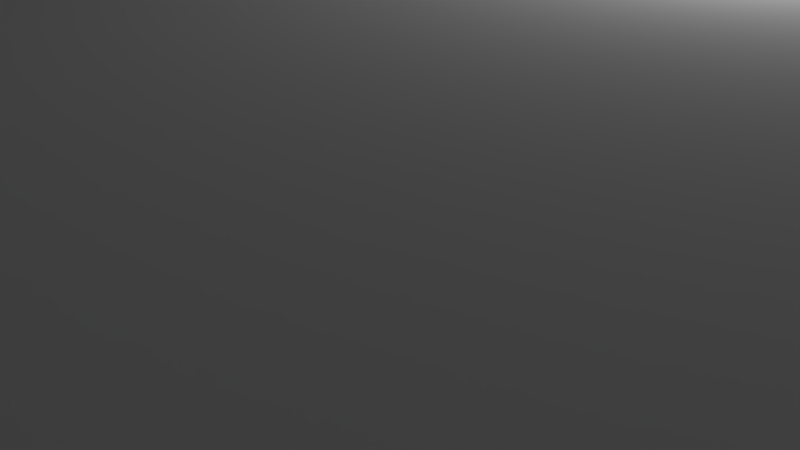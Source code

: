 # Source: rear.blend  (saved by Blender 3.3.6; exported with 4.5.12 LTS)
import bpy
from mathutils import Matrix  # noqa: F401  (used for matrix-valued properties, if any)

bpy.ops.wm.read_factory_settings(use_empty=True)
scene = bpy.context.scene
scene.name = 'Scene'

# ---- collections
col_collection_1 = bpy.data.collections.new('Collection 1'); scene.collection.children.link(col_collection_1)

# ---- materials (node trees are filled in below, after node groups)
mat_material = bpy.data.materials.new('Material')
mat_material.alpha_threshold = 0.0
mat_material.use_transparent_shadow = False
mat_material.roughness = 0.5
mat_material.line_color = (0.0, 0.0, 0.0, 1.0)

# ---- material node trees

# ---- world
world_world = bpy.data.worlds.new('World'); scene.world = world_world
world_world.color = (0.05088, 0.05088, 0.05088)
world_world.use_sun_shadow = False
world_world.sun_shadow_jitter_overblur = 0.0
world_world.cycles.sampling_method = 'MANUAL'

# ---- cameras
cam_camera = bpy.data.cameras.new('Camera')
cam_camera.clip_end = 100.0
cam_camera.lens = 35.0
cam_camera.sensor_width = 32.0
cam_camera.sensor_height = 18.0
cam_camera.ortho_scale = 7.314
cam_camera.dof.focus_distance = 0.0
cam_camera.dof.aperture_fstop = 128.0

# ---- lights
light_lamp = bpy.data.lights.new('Lamp', 'POINT')
light_lamp.transmission_factor = 0.0
light_lamp.cutoff_distance = 30.0
light_lamp.energy = 100.0
light_lamp.shadow_buffer_clip_start = 1.001
light_lamp.shadow_soft_size = 0.1
light_lamp.shadow_maximum_resolution = 0.006
light_lamp.use_absolute_resolution = True

# ---- meshes
me_cube = bpy.data.meshes.new('Cube')
me_cube.from_pydata([(1.0, 1.0, -2.0), (1.0, -1.0, -2.0), (-1.0, -1.0, -2.0), (-1.0, 1.0, -2.0), (1.0, 1.0, 0.0), (1.0, -1.0, 0.0), (-1.0, -1.0, 0.0), (-1.0, 1.0, 0.0)], [], [(0, 1, 2, 3), (4, 7, 6, 5), (0, 4, 5, 1), (1, 5, 6, 2), (2, 6, 7, 3), (4, 0, 3, 7)])
me_cube.materials.append(mat_material)
me_cube.use_remesh_preserve_volume = False
me_cube.use_remesh_preserve_attributes = False
me_cube.use_mirror_vertex_groups = False
me_cube.update()
me_cube_001 = bpy.data.meshes.new('Cube.001')
me_cube_001.from_pydata([(-9.9, -9.9, 0.0), (-9.9, 9.9, 0.0), (9.9, -9.9, 0.0), (9.9, 10.0, 1.25), (-9.42, -9.42, 10.0), (-9.42, 9.42, 10.0), (9.42, 9.42, 10.0), (-9.9, 9.8, 82.5), (9.9, -9.9, 82.5), (-9.9, -9.9, 82.5), (9.42, -9.42, 85.0), (9.42, 9.42, 85.0), (-9.42, -9.42, 85.0), (-9.42, 9.42, 85.0), (-4.9, -1.65, 10.0), (-7.7, -1.65, 10.0), (-7.7, 1.65, 10.0), (-4.9, 1.65, 10.0), (0.9, -5.0, 1.207e-07), (0.6, -5.0, 2.5), (9.0, 5.0, 2.5), (1.5, 5.0, 1.131e-07), (1.8, -5.0, 2.5), (1.5, -5.0, 1.145e-07), (2.4, 5.0, 2.5), (6.6, 5.0, 2.5), (2.4, -5.0, 2.5), (2.1, -5.0, 1.057e-07), (3.0, -5.0, 2.5), (2.1, 5.0, 9.992e-08), (4.2, -5.0, 2.5), (2.7, 5.0, 9.159e-08), (2.7, -5.0, 9.84e-08), (5.4, -5.0, 2.5), (3.3, 5.0, 8.352e-08), (-4.9, 1.65, 1.3e-07), (-7.7, 1.65, 1.3e-07), (-7.7, -1.65, 1.3e-07), (-4.9, -1.65, 1.3e-07), (3.2, 9.42, 10.0), (-9.42, 6.2, 10.0), (-9.9, -5.3, 0.0), (-9.9, -1.65, 1.3e-07), (-8.6, 5.3, 6.25), (-9.2, 5.9, 6.25), (-8.9, 5.38, 6.25), (-9.12, 5.6, 6.25), (-8.6, 6.5, 6.25), (-8.3, 6.42, 6.25), (-8.08, 6.2, 6.25), (-8.0, 5.9, 6.25), (-8.08, 5.6, 6.25), (-8.3, 5.38, 6.25), (-9.12, 6.2, 6.25), (-8.9, 6.42, 6.25), (-8.6, 5.3, 0.0), (-8.3, 5.38, 0.0), (-8.08, 5.6, 0.0), (-9.2, 5.9, 0.0), (-9.12, 5.6, 0.0), (-8.9, 5.38, 0.0), (-8.9, 6.42, 0.0), (-9.12, 6.2, 0.0), (-8.0, 5.9, 0.0), (-8.6, 6.5, 0.0), (-8.08, 6.2, 0.0), (-8.3, 6.42, 0.0), (-8.45, 5.64, 6.25), (-8.34, 5.75, 6.25), (-8.6, 6.2, 6.25), (-8.9, 5.9, 6.25), (-8.75, 6.16, 6.25), (-8.86, 6.05, 6.25), (-8.3, 5.9, 6.25), (-8.34, 6.05, 6.25), (-8.45, 6.16, 6.25), (-8.9, 5.9, 10.0), (-8.86, 6.05, 10.0), (-8.75, 6.16, 10.0), (-8.6, 5.6, 6.25), (-8.86, 5.75, 6.25), (-8.75, 5.64, 6.25), (-8.75, 5.64, 10.0), (-8.86, 5.75, 10.0), (-8.6, 6.2, 10.0), (-8.3, 5.9, 10.0), (-8.45, 6.16, 10.0), (-8.34, 6.05, 10.0), (-8.6, 5.6, 10.0), (-8.34, 5.75, 10.0), (-8.45, 5.64, 10.0), (-9.2, -5.9, 0.0), (-8.6, -6.5, 0.0), (-9.12, -6.2, 0.0), (-8.9, -6.42, 0.0), (-8.75, -5.64, 6.25), (-8.86, -5.75, 6.25), (-8.08, -5.6, 0.0), (-8.3, -5.38, 0.0), (-8.6, -5.3, 0.0), (-8.9, -5.38, 0.0), (-9.12, -5.6, 0.0), (-8.6, -5.6, 6.25), (-8.34, -5.75, 6.25), (-8.45, -5.64, 6.25), (-8.9, -6.42, 6.25), (-9.12, -6.2, 6.25), (-8.0, -5.9, 0.0), (-8.3, -6.42, 0.0), (-8.08, -6.2, 0.0), (-8.3, -5.9, 6.25), (-8.45, -6.16, 6.25), (-8.34, -6.05, 6.25), (-8.9, -5.9, 6.25), (-8.6, -6.2, 6.25), (-8.86, -6.05, 6.25), (-8.75, -6.16, 6.25), (-8.0, -5.9, 6.25), (-8.6, -6.5, 6.25), (-8.08, -6.2, 6.25), (-8.3, -6.42, 6.25), (-8.6, -6.2, 10.0), (-8.9, -5.9, 10.0), (-8.75, -6.16, 10.0), (-8.86, -6.05, 10.0), (-8.6, -5.6, 10.0), (-8.3, -5.9, 10.0), (-8.45, -5.64, 10.0), (-8.34, -5.75, 10.0), (-8.34, -6.05, 10.0), (-8.45, -6.16, 10.0), (-9.2, -5.9, 6.25), (-8.6, -5.3, 6.25), (-9.12, -5.6, 6.25), (-8.9, -5.38, 6.25), (-8.86, -5.75, 10.0), (-8.75, -5.64, 10.0), (-8.3, -5.38, 6.25), (-8.08, -5.6, 6.25), (8.7, -6.5, 6.25), (8.4, -6.42, 6.25), (8.18, -6.2, 6.25), (8.7, -5.6, 6.25), (8.96, -5.75, 6.25), (8.85, -5.64, 6.25), (9.0, -5.9, 6.25), (8.85, -6.16, 6.25), (8.96, -6.05, 6.25), (8.4, -5.9, 6.25), (8.55, -5.64, 6.25), (8.44, -5.75, 6.25), (8.7, -6.2, 6.25), (8.44, -6.05, 6.25), (8.55, -6.16, 6.25), (9.0, -6.42, 0.0), (9.22, -6.2, 0.0), (8.7, -5.3, 0.0), (8.4, -5.38, 0.0), (8.18, -5.6, 0.0), (8.1, -5.9, 0.0), (8.7, -6.5, 0.0), (8.18, -6.2, 0.0), (8.4, -6.42, 0.0), (8.1, -5.9, 6.25), (8.7, -5.3, 6.25), (8.18, -5.6, 6.25), (8.4, -5.38, 6.25), (9.3, -5.9, 6.25), (9.22, -6.2, 6.25), (9.0, -6.42, 6.25), (9.3, -5.9, 0.0), (9.22, -5.6, 0.0), (9.0, -5.38, 0.0), (9.0, -5.38, 6.25), (9.22, -5.6, 6.25), (8.7, -6.2, 10.0), (8.4, -5.9, 10.0), (8.55, -6.16, 10.0), (8.44, -6.05, 10.0), (9.0, -5.9, 10.0), (8.96, -6.05, 10.0), (8.85, -6.16, 10.0), (8.7, -5.6, 10.0), (8.44, -5.75, 10.0), (8.55, -5.64, 10.0), (8.85, -5.64, 10.0), (8.96, -5.75, 10.0), (8.4, 5.9, 10.0), (8.7, 6.2, 10.0), (8.44, 6.05, 10.0), (8.55, 6.16, 10.0), (8.1, 5.9, 0.0), (8.7, 5.3, 0.0), (8.18, 5.6, 0.0), (8.4, 5.38, 0.0), (9.3, 5.9, 0.0), (9.0, 5.38, 0.0), (9.22, 5.6, 0.0), (8.7, 6.5, 0.0), (9.22, 6.2, 0.0), (9.0, 6.42, 0.0), (9.0, 5.9, 10.0), (8.96, 5.75, 10.0), (8.85, 5.64, 10.0), (8.7, 5.6, 10.0), (8.55, 5.64, 10.0), (8.44, 5.75, 10.0), (8.4, 5.9, 6.25), (8.7, 5.6, 6.25), (8.44, 5.75, 6.25), (8.55, 5.64, 6.25), (8.85, 6.16, 10.0), (8.96, 6.05, 10.0), (8.85, 5.64, 6.25), (8.96, 5.75, 6.25), (9.0, 5.9, 6.25), (8.96, 6.05, 6.25), (8.85, 6.16, 6.25), (8.7, 6.2, 6.25), (8.55, 6.16, 6.25), (8.44, 6.05, 6.25), (8.7, 6.5, 6.25), (8.18, 6.2, 6.25), (8.4, 6.42, 6.25), (9.3, 5.9, 6.25), (9.0, 6.42, 6.25), (9.22, 6.2, 6.25), (8.7, 5.3, 6.25), (9.22, 5.6, 6.25), (9.0, 5.38, 6.25), (8.1, 5.9, 6.25), (8.4, 5.38, 6.25), (8.18, 5.6, 6.25), (8.4, 6.42, 0.0), (8.18, 6.2, 0.0), (9.42, -9.42, 10.0), (-9.6, 9.6, 82.5), (-9.6, -9.6, 82.5), (9.6, -9.6, 82.5), (9.6, 9.6, 82.5), (9.6, 9.6, 85.0), (-9.6, 9.6, 85.0), (-9.6, -9.6, 85.0), (9.6, -9.6, 85.0), (-5.2, -5.1, 0.0), (-5.2, -7.3, 0.0), (-7.0, -7.3, 0.0), (-7.0, -5.1, 0.0), (0.9, 5.0, 1.218e-07), (-5.2, -5.1, 10.0), (-5.2, -7.3, 10.0), (-7.0, -7.3, 10.0), (-7.0, -5.1, 10.0), (9.42, -5.6, 10.0), (9.42, -6.2, 10.0), (9.42, 5.6, 10.0), (9.42, 6.2, 10.0), (7.2, -5.0, 2.5), (-9.42, 5.6, 10.0), (-4.0, 9.42, 10.0), (-9.42, 1.65, 10.0), (-9.42, -1.65, 10.0), (-9.42, -5.6, 10.0), (-9.42, -6.2, 10.0), (9.9, -5.3, 0.0), (9.9, -6.5, 0.0), (-9.9, 1.65, 1.3e-07), (-9.9, -6.5, 0.0), (-9.9, 5.3, 0.0), (8.777, 5.321, 0.0), (-9.9, 6.5, 0.0), (9.9, 5.3, 0.0), (3.3, -5.0, 9.04e-08), (10.0, 9.9, 1.25), (9.9, 9.9, 0.0), (9.9, 10.0, 82.5), (10.0, 9.9, 82.5), (9.9, -10.0, 1.25), (10.0, -9.9, 1.25), (-9.9, -10.0, 1.25), (-10.0, -9.9, 1.25), (-9.9, 10.0, 1.25), (-10.0, 9.9, 1.25), (9.9, -10.0, 82.5), (10.0, -9.9, 82.5), (-9.9, -10.0, 82.5), (-10.0, -9.9, 82.5), (-9.9, 9.9, 82.5), (-10.0, 9.8, 82.5), (8.4, -5.0, 2.5), (9.9, 6.5, 0.0), (9.2, -5.2, 0.0), (3.9, -5.0, 7.968e-08), (-0.2, -5.0, 1.3e-07), (3.9, 5.0, 7.563e-08), (4.5, 5.0, 6.872e-08), (4.5, -5.0, 7.153e-08), (5.1, 5.0, 6.047e-08), (3.6, -5.0, 2.5), (5.1, -5.0, 6.063e-08), (5.7, -5.0, 4.85e-08), (0.6, 5.0, 2.5), (5.7, 5.0, 4.844e-08), (4.8, -5.0, 2.5), (6.3, 5.0, 3.548e-08), (5.4, 5.0, 2.5), (6.6, -5.0, 2.5), (6.3, -5.0, 3.705e-08), (6.9, 5.0, 2.715e-08), (6.9, -5.0, 2.837e-08), (7.5, 5.0, 1.979e-08), (7.5, -5.0, 1.821e-08), (8.1, -5.0, 1.206e-08), (3.6, 5.0, 2.5), (0.3, 5.0, 1.268e-07), (8.1, 5.0, 1.279e-08), (7.8, 5.0, 2.5), (9.2, 5.2, 0.0), (8.7, -5.0, 4.745e-09), (-0.2, 5.0, 1.3e-07), (-0.2, -5.2, 0.0), (-0.2, 5.2, 0.0), (8.7, 5.0, 3.046e-09), (1.8, 5.0, 2.5), (3.0, 5.0, 2.5), (2.186e-07, 5.0, 2.5), (4.8, 5.0, 2.5), (4.2, 5.0, 2.5), (6.0, 5.0, 2.5), (6.0, -5.0, 2.5), (1.2, 5.0, 2.5), (1.2, -5.0, 2.5), (7.2, 5.0, 2.5), (9.0, -5.0, 2.5), (-2.186e-07, -5.0, 2.5), (8.4, 5.0, 2.5), (7.8, -5.0, 2.5), (9.2, -5.2, 2.5), (9.2, 5.2, 2.5), (-0.2, -5.0, 2.5), (-0.2, 5.0, 2.5), (-0.2, -5.2, 2.5), (-0.2, 5.2, 2.5), (0.3, -5.0, 1.271e-07), (-2.3, -6.6, 0.0), (-2.3, -7.2, 0.0), (-3.9, -7.2, 0.0), (-3.9, -6.6, 0.0), (-1.6, -7.7, 0.0), (0.8, -7.7, 0.0), (-1.6, -6.0, 0.0), (0.8, -6.0, 0.0), (-2.3, -6.6, 10.0), (-2.3, -7.2, 10.0), (-3.9, -7.2, 10.0), (-3.9, -6.6, 10.0), (-1.6, -7.7, 7.5), (0.8, -7.7, 7.5), (-1.6, -6.0, 7.5), (0.8, -6.0, 7.5), (-1.2, -7.3, 7.5), (0.4, -7.3, 7.5), (0.4, -6.4, 7.5), (-1.2, -6.4, 7.5), (-1.2, -7.3, 10.0), (0.4, -7.3, 10.0), (-1.2, -6.4, 10.0), (0.4, -6.4, 10.0)], [], [(279, 280, 0), (277, 2, 278), (79, 67, 52, 43), (11, 6, 256, 255, 253, 254, 235, 10), (275, 276, 273, 3), (5, 259, 39, 6, 11, 13), (35, 38, 14, 17), (7, 288, 286, 9, 237, 236), (37, 36, 16, 15), (38, 37, 15, 14), (36, 35, 17, 16), (144, 185, 182, 142), (12, 4, 263, 262, 261, 260, 258, 40, 5, 13), (112, 129, 126, 110), (186, 143, 145, 179), (219, 220, 222, 223), (212, 216, 215, 201), (228, 224, 195, 197), (181, 146, 151, 175), (198, 290, 271, 269, 196, 197, 195, 199, 200), (265, 160, 154, 155, 170, 171, 172, 156, 264), (37, 42, 266, 36), (276, 275, 239), (45, 46, 80, 81), (63, 50, 49, 65), (65, 49, 48, 66), (66, 48, 47, 64), (58, 44, 46, 59), (59, 46, 45, 60), (60, 45, 43, 55), (44, 58, 62, 53), (53, 62, 61, 54), (54, 61, 64, 47), (50, 63, 57, 51), (51, 57, 56, 52), (52, 56, 55, 43), (79, 43, 45, 81), (73, 85, 87, 74), (74, 87, 86, 75), (75, 86, 84, 69), (88, 79, 81, 82), (82, 81, 80, 83), (83, 80, 70, 76), (79, 88, 90, 67), (67, 90, 89, 68), (68, 89, 85, 73), (76, 70, 72, 77), (77, 72, 71, 78), (78, 71, 69, 84), (113, 115, 106, 131), (105, 106, 115, 116), (99, 132, 134, 100), (100, 134, 133, 101), (101, 133, 131, 91), (110, 126, 128, 103), (103, 128, 127, 104), (104, 127, 125, 102), (118, 92, 94, 105), (105, 94, 93, 106), (106, 93, 91, 131), (132, 99, 98, 137), (137, 98, 97, 138), (138, 97, 107, 117), (95, 136, 135, 96), (92, 118, 120, 108), (108, 120, 119, 109), (109, 119, 117, 107), (121, 114, 116, 123), (123, 116, 115, 124), (124, 115, 113, 122), (111, 130, 129, 112), (111, 114, 121, 130), (146, 147, 168, 169), (140, 153, 151, 139), (167, 170, 155, 168), (168, 155, 154, 169), (169, 154, 160, 139), (164, 156, 172, 173), (173, 172, 171, 174), (174, 171, 170, 167), (156, 164, 166, 157), (157, 166, 165, 158), (158, 165, 163, 159), (159, 163, 141, 161), (161, 141, 140, 162), (162, 140, 139, 160), (142, 182, 184, 149), (149, 184, 183, 150), (148, 176, 178, 152), (152, 178, 177, 153), (153, 177, 175, 151), (179, 145, 147, 180), (180, 147, 146, 181), (143, 186, 185, 144), (227, 229, 196, 269, 192), (151, 146, 169, 139), (223, 221, 218, 219), (209, 206, 205, 210), (210, 205, 204, 208), (187, 207, 220, 189), (189, 220, 219, 190), (190, 219, 218, 188), (208, 204, 203, 213), (197, 196, 229, 228), (221, 198, 200, 225), (225, 200, 199, 226), (226, 199, 195, 224), (191, 230, 232, 193), (193, 232, 231, 194), (194, 231, 227, 192), (230, 191, 234, 222), (222, 234, 233, 223), (223, 233, 198, 221), (221, 225, 217, 218), (213, 203, 202, 214), (214, 202, 201, 215), (211, 217, 216, 212), (206, 209, 207, 187), (147, 145, 167, 168), (96, 135, 122, 113), (150, 183, 176, 148), (218, 217, 211, 188), (216, 217, 225, 226), (215, 216, 226, 224), (224, 228, 214, 215), (213, 214, 228, 229), (229, 227, 208, 213), (210, 208, 227, 231), (209, 210, 231, 232), (232, 230, 207, 209), (207, 230, 222, 220), (136, 95, 102, 125), (140, 141, 152, 153), (141, 163, 148, 152), (150, 148, 163, 165), (149, 150, 165, 166), (166, 164, 142, 149), (144, 142, 164, 173), (143, 144, 173, 174), (167, 145, 143, 174), (235, 4, 12, 10), (9, 285, 283, 8, 238, 237), (51, 52, 67, 68), (50, 51, 68, 73), (73, 74, 49, 50), (48, 49, 74, 75), (47, 48, 75, 69), (69, 71, 54, 47), (53, 54, 71, 72), (72, 70, 44, 53), (46, 44, 70, 80), (131, 133, 96, 113), (95, 96, 133, 134), (134, 132, 102, 95), (104, 102, 132, 137), (103, 104, 137, 138), (110, 103, 138, 117), (112, 110, 117, 119), (111, 112, 119, 120), (120, 118, 114, 111), (116, 114, 118, 105), (288, 287, 281, 282), (239, 236, 241, 240), (237, 238, 243, 242), (238, 239, 240, 243), (236, 237, 242, 241), (10, 243, 240, 11), (12, 242, 243, 10), (13, 241, 242, 12), (11, 240, 241, 13), (367, 365, 235, 254, 175, 177, 178, 176, 183, 184, 182, 253, 255, 204, 205, 206, 187, 189, 190, 188, 256, 6, 39, 259, 5, 40, 84, 86, 87, 85, 89, 90, 88, 258, 260, 16, 17, 14, 15, 261, 262, 125, 127, 128, 126, 129, 130, 121, 263, 4, 251, 252, 249, 355, 352, 366), (246, 247, 252, 251), (244, 245, 250, 249), (247, 244, 249, 252), (245, 246, 251, 250), (125, 262, 263, 121, 123, 124, 122, 135, 136), (251, 4, 235, 365, 364, 353, 354, 355, 249, 250), (204, 255, 256, 188, 211, 212, 201, 202, 203), (16, 260, 261, 15), (92, 267, 41, 99, 100, 101, 91, 93, 94), (258, 88, 82, 83, 76, 77, 78, 84, 40), (325, 314, 343, 334), (55, 268, 270, 64, 61, 62, 58, 59, 60), (175, 254, 253, 182, 185, 186, 179, 180, 181), (3, 273, 274), (282, 280, 286, 288), (264, 291, 317, 271), (281, 1, 282), (1, 281, 3, 274), (41, 267, 0, 280, 282, 1, 270, 268, 266, 42), (264, 271, 290, 274, 273, 278, 2, 265), (2, 277, 279, 0), (283, 284, 8), (285, 9, 286), (287, 288, 7), (286, 280, 279, 285), (275, 287, 7, 236, 239), (279, 277, 283, 285), (8, 284, 276, 239, 238), (278, 284, 283, 277), (276, 284, 278, 273), (287, 275, 3, 281), (289, 335, 322, 318), (336, 316, 315, 312), (257, 332, 310, 311), (306, 25, 308, 309), (329, 328, 304, 307), (33, 305, 302, 300), (303, 326, 297, 299), (30, 327, 295, 296), (298, 313, 294, 292), (28, 324, 34, 272), (26, 24, 31, 32), (22, 323, 29, 27), (331, 330, 21, 23), (19, 301, 248, 18), (330, 248, 301), (313, 34, 324), (348, 350, 358, 356), (269, 271, 317, 321, 319, 293, 320, 291, 264, 156, 157, 158, 159, 161, 162, 160, 265, 2, 349, 351, 350, 348, 345, 344, 347, 346, 245, 244, 247, 246, 0, 267, 92, 108, 109, 107, 97, 98, 99, 41, 42, 37, 38, 35, 36, 266, 268, 55, 56, 57, 63, 65, 66, 64, 270, 1, 274, 290, 198, 233, 234, 191, 193, 194, 192), (343, 314, 301, 19), (19, 18, 331), (18, 248, 330, 331), (23, 21, 323, 22), (22, 27, 26), (27, 29, 24, 26), (26, 32, 28), (28, 272, 298), (32, 31, 324, 28), (272, 34, 313, 298), (298, 292, 30), (292, 294, 327, 30), (30, 296, 303), (296, 295, 326, 303), (303, 299, 33), (299, 297, 305, 33), (33, 300, 329), (300, 302, 328, 329), (329, 307, 306), (307, 304, 25, 306), (306, 309, 257), (257, 311, 336), (309, 308, 332, 257), (311, 310, 316, 336), (334, 343, 19), (331, 23, 22), (312, 315, 335, 289), (336, 312, 289), (318, 322, 20, 333), (339, 340, 325, 334), (342, 338, 337, 341, 339, 334, 19, 331, 22, 26, 28, 298, 30, 303, 33, 329, 306, 257, 336, 289, 333, 20, 335, 316, 332, 25, 328, 305, 326, 327, 313, 324, 24, 323, 330, 301, 325, 340), (293, 319, 340, 339), (291, 320, 341, 337), (327, 294, 313), (332, 308, 25), (320, 293, 339, 341), (24, 29, 323), (305, 297, 326), (319, 321, 342, 340), (342, 321, 317, 338), (20, 322, 335), (324, 31, 24), (335, 315, 316), (25, 304, 328), (301, 314, 325), (316, 310, 332), (323, 21, 330), (326, 295, 327), (317, 291, 337, 338), (328, 302, 305), (344, 345, 353, 352), (289, 318, 333), (346, 347, 355, 354), (245, 346, 345, 348, 349, 2, 0, 246), (347, 344, 352, 355), (345, 346, 354, 353), (359, 357, 361, 362), (350, 351, 359, 358), (351, 349, 357, 359), (349, 348, 356, 357), (363, 362, 367, 366), (356, 358, 363, 360), (358, 359, 362, 363), (357, 356, 360, 361), (353, 364, 366, 352), (361, 360, 364, 365), (362, 361, 365, 367), (360, 363, 366, 364)])
me_cube_001.use_remesh_preserve_volume = False
me_cube_001.use_remesh_preserve_attributes = False
me_cube_001.use_mirror_vertex_groups = False
me_cube_001.update()

# ---- objects
ob_floor = bpy.data.objects.new('Floor', me_cube)
ob_cube = bpy.data.objects.new('Cube', me_cube_001)
ob_lamp = bpy.data.objects.new('Lamp', light_lamp)
ob_camera = bpy.data.objects.new('Camera', cam_camera)

# ---- transforms, parenting, visibility, modifiers, constraints
ob_floor.location = (0.0, 0.0, 0.0)
ob_floor.scale = (50.0, 50.0, 10.0)
ob_floor.lock_rotations_4d = False
ob_floor.lock_scale = (True, True, True)
ob_floor.empty_display_type = 'ARROWS'
ob_floor.display_type = 'WIRE'
ob_floor.show_transparent = True
ob_floor.lineart.crease_threshold = 0.0
ob_cube.location = (0.0, 0.0, 0.0)
ob_cube.rotation_euler = (0.0, -0.0, 1.571)
ob_cube.scale = (5.0, 5.0, 0.4)
ob_cube.lineart.crease_threshold = 0.0
_m = ob_cube.modifiers.new('Boolean', 'BOOLEAN')
_m.object = ob_floor
_m.solver = 'FAST'
ob_lamp.location = (4.076, 1.005, 5.904)
ob_lamp.rotation_euler = (0.6503, 0.05522, 1.866)
ob_lamp.lock_rotations_4d = False
ob_lamp.empty_display_type = 'ARROWS'
ob_lamp.color = (0.0, 0.0, 0.0, 0.0)
ob_lamp.hide_viewport = True
ob_lamp.lineart.crease_threshold = 0.0
ob_camera.location = (7.481, -6.508, 5.344)
ob_camera.rotation_euler = (1.109, 0.0, 0.8149)
ob_camera.lock_rotations_4d = False
ob_camera.empty_display_type = 'ARROWS'
ob_camera.color = (0.0, 0.0, 0.0, 0.0)
ob_camera.hide_viewport = True
ob_camera.display_type = 'WIRE'
ob_camera.lineart.crease_threshold = 0.0

# ---- collection membership
col_collection_1.objects.link(ob_floor)
col_collection_1.objects.link(ob_cube)
col_collection_1.objects.link(ob_lamp)
col_collection_1.objects.link(ob_camera)

# ---- scene / render settings (as saved in the file)
scene.camera = ob_camera
scene.frame_start = 1; scene.frame_end = 250; scene.frame_set(188)
scene.render.engine = 'BLENDER_EEVEE_NEXT'
scene.render.resolution_percentage = 50
scene.render.dither_intensity = 0.0
scene.cycles.use_denoising = False
scene.cycles.samples = 128
scene.cycles.sampling_pattern = 'TABULATED_SOBOL'
scene.cycles.use_adaptive_sampling = False
scene.cycles.use_light_tree = False
scene.cycles.blur_glossy = 0.0
scene.cycles.sample_clamp_indirect = 0.0
scene.view_settings.view_transform = 'Standard'
scene.unit_settings.scale_length = 0.001
bpy.context.view_layer.update()
